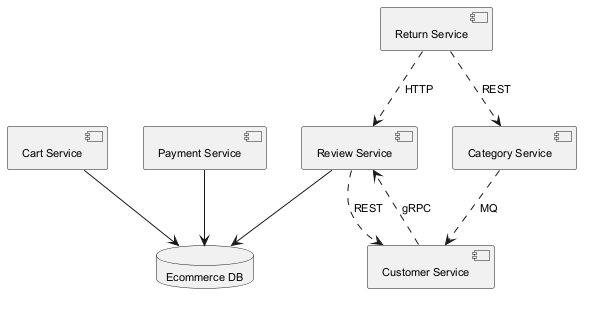

The diagram above was rendered by PlantUML. Its source (embedded in the PNG):
@startuml
skinparam backgroundColor #FFFFFF
skinparam classBackgroundColor #F3E5F5
skinparam classBorderColor #6A1B9A
skinparam defaultFontSize 11
component "Cart Service" as C_CartService
component "Review Service" as C_ReviewService
component "Category Service" as C_CategoryService
component "Return Service" as C_ReturnService
component "Customer Service" as C_CustomerService
component "Payment Service" as C_PaymentService
database "Ecommerce DB" as DB_ecommerce
C_CartService --> DB_ecommerce
C_ReviewService --> DB_ecommerce
C_PaymentService --> DB_ecommerce
C_ReturnService ..> C_CategoryService : REST
C_ReturnService ..> C_ReviewService : HTTP
C_CategoryService ..> C_CustomerService : MQ
C_CustomerService ..> C_ReviewService : gRPC
C_ReviewService ..> C_CustomerService : REST
@enduml